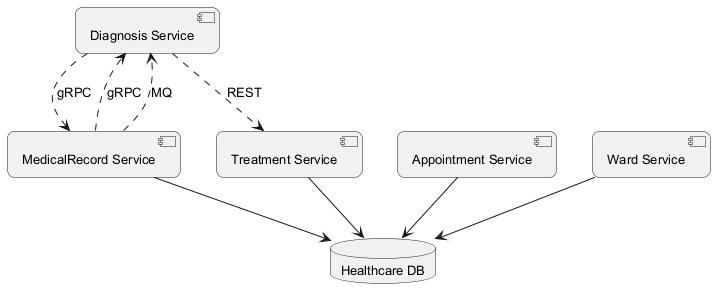

The diagram above was rendered by PlantUML. Its source (embedded in the PNG):
@startuml
skinparam backgroundColor #FFFFFF
skinparam roundCorner 15
skinparam defaultFontSize 13
component "Diagnosis Service" as C_DiagnosisService
component "MedicalRecord Service" as C_MedicalRecordService
component "Appointment Service" as C_AppointmentService
component "Ward Service" as C_WardService
component "Treatment Service" as C_TreatmentService
database "Healthcare DB" as DB_healthcare
C_MedicalRecordService --> DB_healthcare
C_AppointmentService --> DB_healthcare
C_WardService --> DB_healthcare
C_TreatmentService --> DB_healthcare
C_DiagnosisService ..> C_TreatmentService : REST
C_MedicalRecordService ..> C_DiagnosisService : gRPC
C_DiagnosisService ..> C_MedicalRecordService : gRPC
C_MedicalRecordService ..> C_DiagnosisService : MQ
@enduml